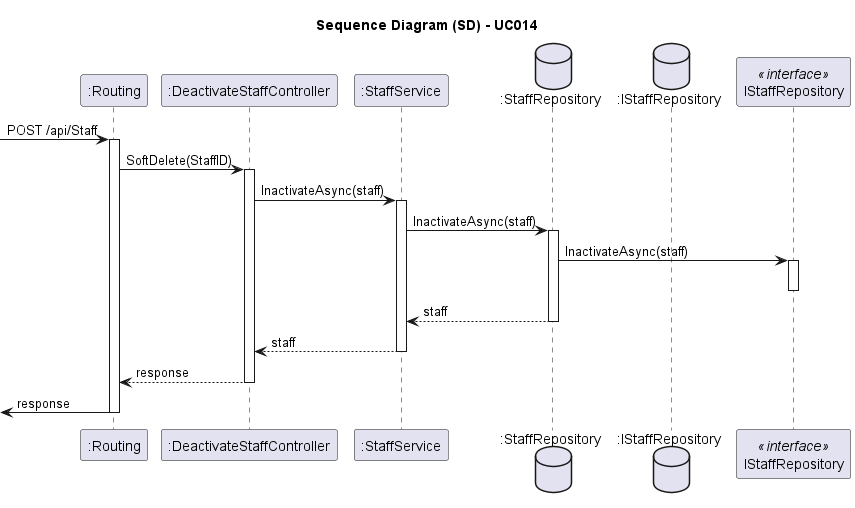

The diagram above was rendered by PlantUML. Its source (embedded in the PNG):
@startuml
skinparam packageStyle rectangle
skinparam shadowing false
skinparam linetype polyline

skinparam classAttributeIconSize 0

title Sequence Diagram (SD) - UC014

participant ":Routing" as Routing
participant ":DeactivateStaffController" as Controller
participant ":StaffService" as Service
database ":StaffRepository" as Repository
database ":IStaffRepository" as IRepository
participant IStaffRepository as InterfaceStaffRepository <<interface>>

-> Routing: POST /api/Staff
activate Routing

Routing -> Controller: SoftDelete(StaffID)
activate Controller

    Controller -> Service: InactivateAsync(staff)
    activate Service

        Service -> Repository: InactivateAsync(staff)
        activate Repository

            Repository -> InterfaceStaffRepository: InactivateAsync(staff)
            activate InterfaceStaffRepository
            deactivate InterfaceStaffRepository

        Repository --> Service: staff
        deactivate Repository

    Service --> Controller: staff
    deactivate Service

Controller --> Routing: response 
deactivate Controller

<- Routing: response
deactivate Routing

@enduml